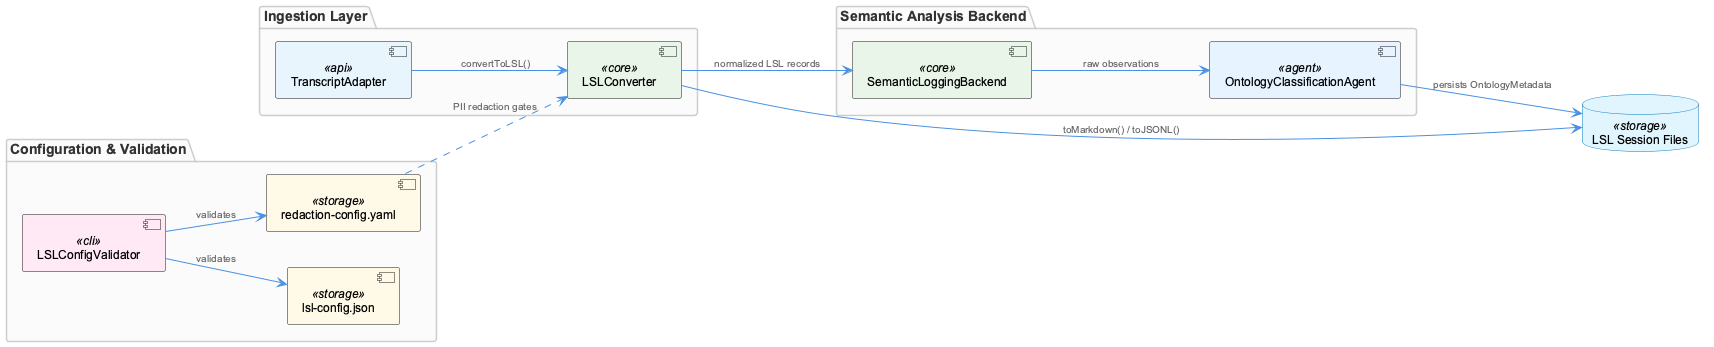

The diagram above was rendered by PlantUML. Its source (embedded in the PNG):
@startuml
!include /Users/Q284340/Agentic/coding/docs/puml/_standard-style.puml

left to right direction

package "Ingestion Layer" {
  component "TranscriptAdapter" as ta <<api>>
  component "LSLConverter" as conv <<core>>
}

package "Configuration & Validation" {
  component "LSLConfigValidator" as val <<cli>>
  component "lsl-config.json" as cfg <<storage>>
  component "redaction-config.yaml" as red <<storage>>
}

package "Semantic Analysis Backend" {
  component "SemanticLoggingBackend" as slb <<core>>
  component "OntologyClassificationAgent" as oca <<agent>>
}

database "LSL Session Files" as lsl <<storage>>

ta --> conv : "convertToLSL()"
conv --> lsl : "toMarkdown() / toJSONL()"
val --> cfg : "validates"
val --> red : "validates"
red ..> conv : "PII redaction gates"
conv --> slb : "normalized LSL records"
slb --> oca : "raw observations"
oca --> lsl : "persists OntologyMetadata"

@enduml